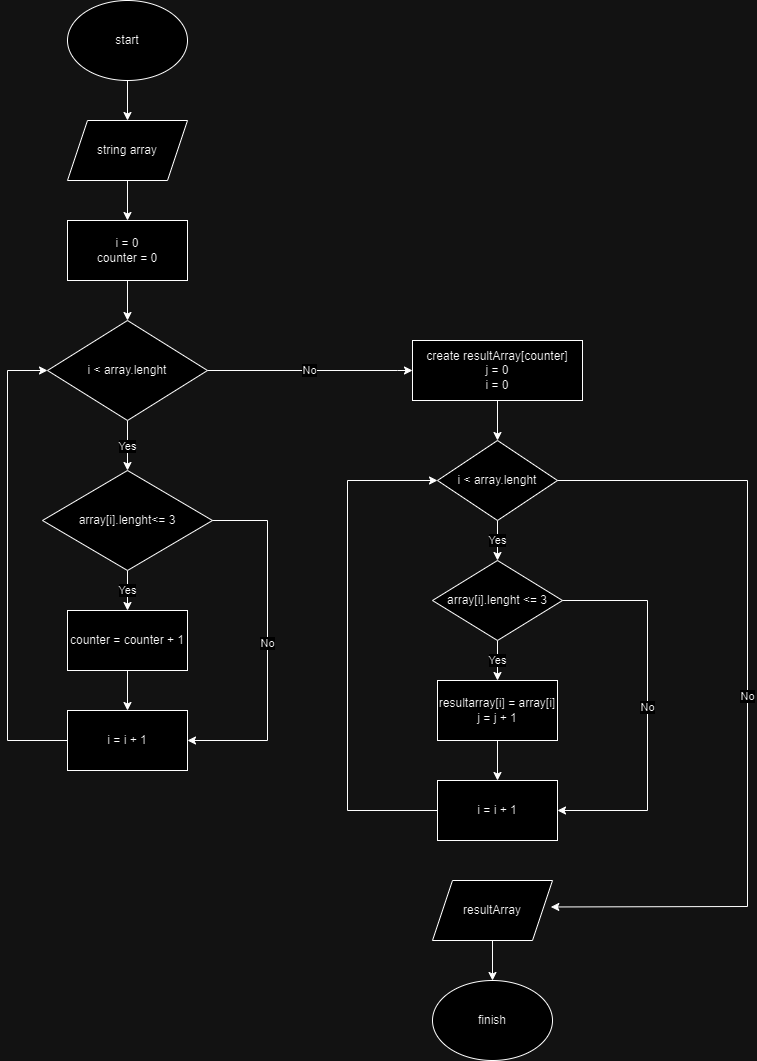

The diagram above was exported from draw.io. Its source (the exported page's mxGraphModel, read from the mxfile embedded in the PNG):
<mxGraphModel dx="2232" dy="1186" grid="1" gridSize="10" guides="1" tooltips="1" connect="1" arrows="1" fold="1" page="1" pageScale="1" pageWidth="827" pageHeight="1169" math="0" shadow="0">
  <root>
    <mxCell id="0" />
    <mxCell id="1" parent="0" />
    <mxCell id="8pqPUAMU8_4duaOuFgeq-7" value="" style="edgeStyle=orthogonalEdgeStyle;rounded=0;orthogonalLoop=1;jettySize=auto;html=1;" parent="1" source="8pqPUAMU8_4duaOuFgeq-2" target="8pqPUAMU8_4duaOuFgeq-3" edge="1">
      <mxGeometry relative="1" as="geometry" />
    </mxCell>
    <mxCell id="8pqPUAMU8_4duaOuFgeq-2" value="start" style="ellipse;whiteSpace=wrap;html=1;" parent="1" vertex="1">
      <mxGeometry x="80" y="40" width="120" height="80" as="geometry" />
    </mxCell>
    <mxCell id="8pqPUAMU8_4duaOuFgeq-8" value="" style="edgeStyle=orthogonalEdgeStyle;rounded=0;orthogonalLoop=1;jettySize=auto;html=1;" parent="1" source="8pqPUAMU8_4duaOuFgeq-3" target="8pqPUAMU8_4duaOuFgeq-4" edge="1">
      <mxGeometry relative="1" as="geometry" />
    </mxCell>
    <mxCell id="8pqPUAMU8_4duaOuFgeq-3" value="string array" style="shape=parallelogram;perimeter=parallelogramPerimeter;whiteSpace=wrap;html=1;fixedSize=1;" parent="1" vertex="1">
      <mxGeometry x="80" y="160" width="120" height="60" as="geometry" />
    </mxCell>
    <mxCell id="8pqPUAMU8_4duaOuFgeq-6" style="edgeStyle=orthogonalEdgeStyle;rounded=0;orthogonalLoop=1;jettySize=auto;html=1;exitX=0.5;exitY=1;exitDx=0;exitDy=0;" parent="1" source="8pqPUAMU8_4duaOuFgeq-4" target="8pqPUAMU8_4duaOuFgeq-5" edge="1">
      <mxGeometry relative="1" as="geometry">
        <mxPoint x="210" y="280" as="targetPoint" />
      </mxGeometry>
    </mxCell>
    <mxCell id="8pqPUAMU8_4duaOuFgeq-4" value="i = 0&lt;div&gt;counter = 0&lt;/div&gt;" style="rounded=0;whiteSpace=wrap;html=1;" parent="1" vertex="1">
      <mxGeometry x="80" y="260" width="120" height="60" as="geometry" />
    </mxCell>
    <mxCell id="8pqPUAMU8_4duaOuFgeq-16" value="Yes" style="edgeStyle=orthogonalEdgeStyle;rounded=0;orthogonalLoop=1;jettySize=auto;html=1;" parent="1" source="8pqPUAMU8_4duaOuFgeq-5" target="8pqPUAMU8_4duaOuFgeq-11" edge="1">
      <mxGeometry relative="1" as="geometry" />
    </mxCell>
    <mxCell id="8pqPUAMU8_4duaOuFgeq-5" value="i &amp;lt; array.lenght" style="rhombus;whiteSpace=wrap;html=1;" parent="1" vertex="1">
      <mxGeometry x="60" y="360" width="160" height="100" as="geometry" />
    </mxCell>
    <mxCell id="8pqPUAMU8_4duaOuFgeq-9" value="i = i + 1" style="rounded=0;whiteSpace=wrap;html=1;" parent="1" vertex="1">
      <mxGeometry x="80" y="750" width="120" height="60" as="geometry" />
    </mxCell>
    <mxCell id="8pqPUAMU8_4duaOuFgeq-13" value="" style="edgeStyle=orthogonalEdgeStyle;rounded=0;orthogonalLoop=1;jettySize=auto;html=1;" parent="1" source="8pqPUAMU8_4duaOuFgeq-10" target="8pqPUAMU8_4duaOuFgeq-9" edge="1">
      <mxGeometry relative="1" as="geometry" />
    </mxCell>
    <mxCell id="8pqPUAMU8_4duaOuFgeq-10" value="counter = counter + 1" style="rounded=0;whiteSpace=wrap;html=1;" parent="1" vertex="1">
      <mxGeometry x="80" y="650" width="120" height="60" as="geometry" />
    </mxCell>
    <mxCell id="8pqPUAMU8_4duaOuFgeq-12" value="Yes" style="edgeStyle=orthogonalEdgeStyle;rounded=0;orthogonalLoop=1;jettySize=auto;html=1;" parent="1" source="8pqPUAMU8_4duaOuFgeq-11" target="8pqPUAMU8_4duaOuFgeq-10" edge="1">
      <mxGeometry relative="1" as="geometry" />
    </mxCell>
    <mxCell id="8pqPUAMU8_4duaOuFgeq-11" value="array[i].lenght&amp;lt;= 3" style="rhombus;whiteSpace=wrap;html=1;" parent="1" vertex="1">
      <mxGeometry x="55" y="510" width="170" height="100" as="geometry" />
    </mxCell>
    <mxCell id="8pqPUAMU8_4duaOuFgeq-14" value="No" style="endArrow=classic;html=1;rounded=0;exitX=1;exitY=0.5;exitDx=0;exitDy=0;entryX=1;entryY=0.5;entryDx=0;entryDy=0;" parent="1" source="8pqPUAMU8_4duaOuFgeq-11" target="8pqPUAMU8_4duaOuFgeq-9" edge="1">
      <mxGeometry width="50" height="50" relative="1" as="geometry">
        <mxPoint x="390" y="720" as="sourcePoint" />
        <mxPoint x="440" y="770" as="targetPoint" />
        <Array as="points">
          <mxPoint x="280" y="560" />
          <mxPoint x="280" y="780" />
        </Array>
      </mxGeometry>
    </mxCell>
    <mxCell id="8pqPUAMU8_4duaOuFgeq-15" value="" style="endArrow=classic;html=1;rounded=0;exitX=0;exitY=0.5;exitDx=0;exitDy=0;entryX=0;entryY=0.5;entryDx=0;entryDy=0;" parent="1" target="8pqPUAMU8_4duaOuFgeq-5" edge="1">
      <mxGeometry width="50" height="50" relative="1" as="geometry">
        <mxPoint x="80" y="780" as="sourcePoint" />
        <mxPoint x="30" y="420" as="targetPoint" />
        <Array as="points">
          <mxPoint x="20" y="780" />
          <mxPoint x="20" y="410" />
        </Array>
      </mxGeometry>
    </mxCell>
    <mxCell id="8pqPUAMU8_4duaOuFgeq-27" value="" style="edgeStyle=orthogonalEdgeStyle;rounded=0;orthogonalLoop=1;jettySize=auto;html=1;" parent="1" source="8pqPUAMU8_4duaOuFgeq-17" target="8pqPUAMU8_4duaOuFgeq-22" edge="1">
      <mxGeometry relative="1" as="geometry" />
    </mxCell>
    <mxCell id="8pqPUAMU8_4duaOuFgeq-17" value="create resultArray[counter]&lt;div&gt;j = 0&lt;/div&gt;&lt;div&gt;i = 0&lt;/div&gt;" style="rounded=0;whiteSpace=wrap;html=1;" parent="1" vertex="1">
      <mxGeometry x="425" y="380" width="170" height="60" as="geometry" />
    </mxCell>
    <mxCell id="8pqPUAMU8_4duaOuFgeq-18" value="No" style="endArrow=classic;html=1;rounded=0;entryX=0;entryY=0.5;entryDx=0;entryDy=0;exitX=1;exitY=0.5;exitDx=0;exitDy=0;" parent="1" source="8pqPUAMU8_4duaOuFgeq-5" target="8pqPUAMU8_4duaOuFgeq-17" edge="1">
      <mxGeometry width="50" height="50" relative="1" as="geometry">
        <mxPoint x="390" y="720" as="sourcePoint" />
        <mxPoint x="440" y="670" as="targetPoint" />
        <Array as="points">
          <mxPoint x="320" y="410" />
          <mxPoint x="410" y="410" />
        </Array>
      </mxGeometry>
    </mxCell>
    <mxCell id="8pqPUAMU8_4duaOuFgeq-29" value="Yes" style="edgeStyle=orthogonalEdgeStyle;rounded=0;orthogonalLoop=1;jettySize=auto;html=1;" parent="1" source="8pqPUAMU8_4duaOuFgeq-21" target="8pqPUAMU8_4duaOuFgeq-23" edge="1">
      <mxGeometry relative="1" as="geometry" />
    </mxCell>
    <mxCell id="8pqPUAMU8_4duaOuFgeq-21" value="array[i].lenght &amp;lt;= 3" style="rhombus;whiteSpace=wrap;html=1;" parent="1" vertex="1">
      <mxGeometry x="445" y="600" width="130" height="80" as="geometry" />
    </mxCell>
    <mxCell id="8pqPUAMU8_4duaOuFgeq-28" value="Yes" style="edgeStyle=orthogonalEdgeStyle;rounded=0;orthogonalLoop=1;jettySize=auto;html=1;" parent="1" source="8pqPUAMU8_4duaOuFgeq-22" target="8pqPUAMU8_4duaOuFgeq-21" edge="1">
      <mxGeometry relative="1" as="geometry" />
    </mxCell>
    <mxCell id="8pqPUAMU8_4duaOuFgeq-22" value="i &amp;lt; array.lenght" style="rhombus;whiteSpace=wrap;html=1;" parent="1" vertex="1">
      <mxGeometry x="450" y="480" width="120" height="80" as="geometry" />
    </mxCell>
    <mxCell id="8pqPUAMU8_4duaOuFgeq-30" value="" style="edgeStyle=orthogonalEdgeStyle;rounded=0;orthogonalLoop=1;jettySize=auto;html=1;" parent="1" source="8pqPUAMU8_4duaOuFgeq-23" target="8pqPUAMU8_4duaOuFgeq-24" edge="1">
      <mxGeometry relative="1" as="geometry" />
    </mxCell>
    <mxCell id="8pqPUAMU8_4duaOuFgeq-23" value="resultarray[i] = array[i]&lt;div&gt;j = j + 1&lt;/div&gt;" style="rounded=0;whiteSpace=wrap;html=1;" parent="1" vertex="1">
      <mxGeometry x="450" y="720" width="120" height="60" as="geometry" />
    </mxCell>
    <mxCell id="8pqPUAMU8_4duaOuFgeq-24" value="i = i + 1" style="rounded=0;whiteSpace=wrap;html=1;" parent="1" vertex="1">
      <mxGeometry x="450" y="820" width="120" height="60" as="geometry" />
    </mxCell>
    <mxCell id="8pqPUAMU8_4duaOuFgeq-31" value="" style="edgeStyle=orthogonalEdgeStyle;rounded=0;orthogonalLoop=1;jettySize=auto;html=1;" parent="1" source="8pqPUAMU8_4duaOuFgeq-25" target="8pqPUAMU8_4duaOuFgeq-26" edge="1">
      <mxGeometry relative="1" as="geometry" />
    </mxCell>
    <mxCell id="8pqPUAMU8_4duaOuFgeq-25" value="resultArray" style="shape=parallelogram;perimeter=parallelogramPerimeter;whiteSpace=wrap;html=1;fixedSize=1;" parent="1" vertex="1">
      <mxGeometry x="445" y="920" width="120" height="60" as="geometry" />
    </mxCell>
    <mxCell id="8pqPUAMU8_4duaOuFgeq-26" value="finish" style="ellipse;whiteSpace=wrap;html=1;" parent="1" vertex="1">
      <mxGeometry x="445" y="1020" width="120" height="80" as="geometry" />
    </mxCell>
    <mxCell id="8pqPUAMU8_4duaOuFgeq-42" value="No" style="endArrow=classic;html=1;rounded=0;exitX=1;exitY=0.5;exitDx=0;exitDy=0;entryX=0.986;entryY=0.441;entryDx=0;entryDy=0;entryPerimeter=0;" parent="1" source="8pqPUAMU8_4duaOuFgeq-22" target="8pqPUAMU8_4duaOuFgeq-25" edge="1">
      <mxGeometry width="50" height="50" relative="1" as="geometry">
        <mxPoint x="430" y="630" as="sourcePoint" />
        <mxPoint x="690" y="630" as="targetPoint" />
        <Array as="points">
          <mxPoint x="760" y="520" />
          <mxPoint x="760" y="946" />
        </Array>
      </mxGeometry>
    </mxCell>
    <mxCell id="8pqPUAMU8_4duaOuFgeq-43" value="" style="endArrow=classic;html=1;rounded=0;exitX=0;exitY=0.5;exitDx=0;exitDy=0;entryX=0;entryY=0.5;entryDx=0;entryDy=0;" parent="1" source="8pqPUAMU8_4duaOuFgeq-24" target="8pqPUAMU8_4duaOuFgeq-22" edge="1">
      <mxGeometry width="50" height="50" relative="1" as="geometry">
        <mxPoint x="430" y="790" as="sourcePoint" />
        <mxPoint x="480" y="740" as="targetPoint" />
        <Array as="points">
          <mxPoint x="360" y="850" />
          <mxPoint x="360" y="520" />
        </Array>
      </mxGeometry>
    </mxCell>
    <mxCell id="8pqPUAMU8_4duaOuFgeq-44" value="No" style="endArrow=classic;html=1;rounded=0;exitX=1;exitY=0.5;exitDx=0;exitDy=0;entryX=1;entryY=0.5;entryDx=0;entryDy=0;" parent="1" source="8pqPUAMU8_4duaOuFgeq-21" target="8pqPUAMU8_4duaOuFgeq-24" edge="1">
      <mxGeometry width="50" height="50" relative="1" as="geometry">
        <mxPoint x="430" y="790" as="sourcePoint" />
        <mxPoint x="480" y="740" as="targetPoint" />
        <Array as="points">
          <mxPoint x="660" y="640" />
          <mxPoint x="660" y="850" />
        </Array>
      </mxGeometry>
    </mxCell>
  </root>
</mxGraphModel>